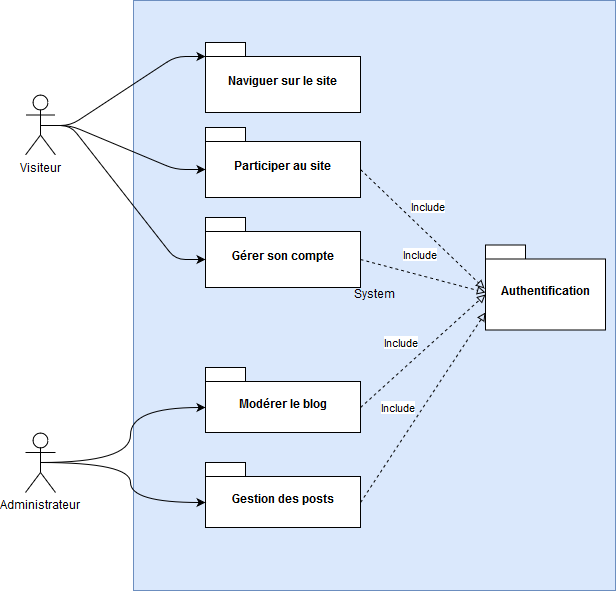

The diagram above was exported from draw.io. Its source (the exported page's mxGraphModel, read from the mxfile embedded in the PNG):
<mxGraphModel dx="1394" dy="793" grid="1" gridSize="10" guides="1" tooltips="1" connect="1" arrows="1" fold="1" page="1" pageScale="1" pageWidth="827" pageHeight="1169" math="0" shadow="0">
  <root>
    <mxCell id="0" />
    <mxCell id="1" parent="0" />
    <mxCell id="B2cS65P2ODoYleGxdp1N-1" value="System" style="html=1;fillColor=#dae8fc;strokeColor=#6c8ebf;" parent="1" vertex="1">
      <mxGeometry x="208" y="78" width="482" height="590" as="geometry" />
    </mxCell>
    <mxCell id="1v60WkKLqDKGVKpwA0Hq-8" style="edgeStyle=orthogonalEdgeStyle;rounded=0;orthogonalLoop=1;jettySize=auto;html=1;exitX=0.5;exitY=0.5;exitDx=0;exitDy=0;exitPerimeter=0;entryX=0;entryY=0;entryDx=0;entryDy=39.5;entryPerimeter=0;curved=1;" parent="1" source="B2cS65P2ODoYleGxdp1N-2" target="1v60WkKLqDKGVKpwA0Hq-3" edge="1">
      <mxGeometry relative="1" as="geometry" />
    </mxCell>
    <mxCell id="B2cS65P2ODoYleGxdp1N-2" value="Administrateur" style="shape=umlActor;verticalLabelPosition=bottom;labelBackgroundColor=#ffffff;verticalAlign=top;html=1;fillColor=#ffffff;strokeColor=#000000;" parent="1" vertex="1">
      <mxGeometry x="100" y="510" width="30" height="60" as="geometry" />
    </mxCell>
    <mxCell id="B2cS65P2ODoYleGxdp1N-23" style="edgeStyle=entityRelationEdgeStyle;rounded=1;orthogonalLoop=1;jettySize=auto;html=1;exitX=0.5;exitY=0.5;exitDx=0;exitDy=0;exitPerimeter=0;strokeColor=#000000;entryX=0;entryY=0;entryDx=0;entryDy=14;entryPerimeter=0;" parent="1" source="B2cS65P2ODoYleGxdp1N-3" target="B2cS65P2ODoYleGxdp1N-18" edge="1">
      <mxGeometry relative="1" as="geometry" />
    </mxCell>
    <mxCell id="B2cS65P2ODoYleGxdp1N-3" value="Visiteur" style="shape=umlActor;verticalLabelPosition=bottom;labelBackgroundColor=#ffffff;verticalAlign=top;html=1;" parent="1" vertex="1">
      <mxGeometry x="100" y="172.5" width="30" height="60" as="geometry" />
    </mxCell>
    <mxCell id="B2cS65P2ODoYleGxdp1N-18" value="Naviguer sur le site" style="shape=folder;fontStyle=1;spacingTop=10;tabWidth=40;tabHeight=14;tabPosition=left;html=1;" parent="1" vertex="1">
      <mxGeometry x="280" y="120" width="155" height="70" as="geometry" />
    </mxCell>
    <mxCell id="1v60WkKLqDKGVKpwA0Hq-3" value="Modérer le blog" style="shape=folder;fontStyle=1;spacingTop=10;tabWidth=40;tabHeight=14;tabPosition=left;html=1;" parent="1" vertex="1">
      <mxGeometry x="280" y="445" width="155" height="65" as="geometry" />
    </mxCell>
    <mxCell id="IYRnA1zpvWktSX5NkA6H-1" value="Authentification" style="shape=folder;fontStyle=1;spacingTop=10;tabWidth=40;tabHeight=14;tabPosition=left;html=1;" parent="1" vertex="1">
      <mxGeometry x="560" y="322.5" width="120" height="85" as="geometry" />
    </mxCell>
    <mxCell id="IYRnA1zpvWktSX5NkA6H-6" value="Include" style="endArrow=block;endFill=0;html=1;dashed=1;exitX=0;exitY=0;exitDx=155;exitDy=39.5;exitPerimeter=0;entryX=0;entryY=0;entryDx=0;entryDy=49.5;entryPerimeter=0;" parent="1" source="1v60WkKLqDKGVKpwA0Hq-3" target="IYRnA1zpvWktSX5NkA6H-1" edge="1">
      <mxGeometry x="-0.125" y="20" width="160" relative="1" as="geometry">
        <mxPoint x="449" y="350" as="sourcePoint" />
        <mxPoint x="584" y="355" as="targetPoint" />
        <mxPoint y="1" as="offset" />
      </mxGeometry>
    </mxCell>
    <mxCell id="IYRnA1zpvWktSX5NkA6H-7" value="Include" style="endArrow=block;endFill=0;html=1;dashed=1;exitX=0;exitY=0;exitDx=155;exitDy=42;exitPerimeter=0;entryX=-0.008;entryY=0.506;entryDx=0;entryDy=0;entryPerimeter=0;" parent="1" source="oLjos_Cxy3xLwCTcTvJw-4" target="IYRnA1zpvWktSX5NkA6H-1" edge="1">
      <mxGeometry x="-0.125" y="20" width="160" relative="1" as="geometry">
        <mxPoint x="470" y="167.5" as="sourcePoint" />
        <mxPoint x="595" y="252.5" as="targetPoint" />
        <mxPoint y="1" as="offset" />
      </mxGeometry>
    </mxCell>
    <mxCell id="oLjos_Cxy3xLwCTcTvJw-4" value="Participer au site" style="shape=folder;fontStyle=1;spacingTop=10;tabWidth=40;tabHeight=14;tabPosition=left;html=1;" vertex="1" parent="1">
      <mxGeometry x="280" y="205" width="155" height="70" as="geometry" />
    </mxCell>
    <mxCell id="oLjos_Cxy3xLwCTcTvJw-5" value="Gérer son compte" style="shape=folder;fontStyle=1;spacingTop=10;tabWidth=40;tabHeight=14;tabPosition=left;html=1;" vertex="1" parent="1">
      <mxGeometry x="280" y="295" width="155" height="70" as="geometry" />
    </mxCell>
    <mxCell id="oLjos_Cxy3xLwCTcTvJw-6" value="Gestion des posts" style="shape=folder;fontStyle=1;spacingTop=10;tabWidth=40;tabHeight=14;tabPosition=left;html=1;" vertex="1" parent="1">
      <mxGeometry x="280" y="540" width="155" height="65" as="geometry" />
    </mxCell>
    <mxCell id="oLjos_Cxy3xLwCTcTvJw-7" value="Include" style="endArrow=block;endFill=0;html=1;dashed=1;exitX=0;exitY=0;exitDx=155;exitDy=39.5;exitPerimeter=0;entryX=0;entryY=0;entryDx=0;entryDy=67.25;entryPerimeter=0;" edge="1" parent="1" source="oLjos_Cxy3xLwCTcTvJw-6" target="IYRnA1zpvWktSX5NkA6H-1">
      <mxGeometry x="-0.125" y="20" width="160" relative="1" as="geometry">
        <mxPoint x="460" y="558" as="sourcePoint" />
        <mxPoint x="585" y="445" as="targetPoint" />
        <mxPoint y="1" as="offset" />
      </mxGeometry>
    </mxCell>
    <mxCell id="oLjos_Cxy3xLwCTcTvJw-8" value="Include" style="endArrow=block;endFill=0;html=1;dashed=1;exitX=0;exitY=0;exitDx=155;exitDy=42;exitPerimeter=0;" edge="1" parent="1" source="oLjos_Cxy3xLwCTcTvJw-5">
      <mxGeometry x="-0.125" y="20" width="160" relative="1" as="geometry">
        <mxPoint x="430" y="275" as="sourcePoint" />
        <mxPoint x="560" y="370" as="targetPoint" />
        <mxPoint y="1" as="offset" />
      </mxGeometry>
    </mxCell>
    <mxCell id="oLjos_Cxy3xLwCTcTvJw-9" style="edgeStyle=orthogonalEdgeStyle;rounded=0;orthogonalLoop=1;jettySize=auto;html=1;exitX=0.5;exitY=0.5;exitDx=0;exitDy=0;exitPerimeter=0;entryX=0;entryY=0;entryDx=0;entryDy=39.5;entryPerimeter=0;curved=1;" edge="1" parent="1" source="B2cS65P2ODoYleGxdp1N-2" target="oLjos_Cxy3xLwCTcTvJw-6">
      <mxGeometry relative="1" as="geometry">
        <mxPoint x="125" y="550" as="sourcePoint" />
        <mxPoint x="290" y="495" as="targetPoint" />
      </mxGeometry>
    </mxCell>
    <mxCell id="oLjos_Cxy3xLwCTcTvJw-10" style="edgeStyle=entityRelationEdgeStyle;rounded=1;orthogonalLoop=1;jettySize=auto;html=1;exitX=0.5;exitY=0.5;exitDx=0;exitDy=0;exitPerimeter=0;strokeColor=#000000;entryX=0;entryY=0;entryDx=0;entryDy=42;entryPerimeter=0;" edge="1" parent="1" source="B2cS65P2ODoYleGxdp1N-3" target="oLjos_Cxy3xLwCTcTvJw-4">
      <mxGeometry relative="1" as="geometry">
        <mxPoint x="125" y="213" as="sourcePoint" />
        <mxPoint x="290" y="144" as="targetPoint" />
      </mxGeometry>
    </mxCell>
    <mxCell id="oLjos_Cxy3xLwCTcTvJw-11" style="edgeStyle=entityRelationEdgeStyle;rounded=1;orthogonalLoop=1;jettySize=auto;html=1;exitX=0.5;exitY=0.5;exitDx=0;exitDy=0;exitPerimeter=0;strokeColor=#000000;entryX=0;entryY=0;entryDx=0;entryDy=42;entryPerimeter=0;" edge="1" parent="1" source="B2cS65P2ODoYleGxdp1N-3" target="oLjos_Cxy3xLwCTcTvJw-5">
      <mxGeometry relative="1" as="geometry">
        <mxPoint x="125" y="213" as="sourcePoint" />
        <mxPoint x="290" y="257" as="targetPoint" />
      </mxGeometry>
    </mxCell>
  </root>
</mxGraphModel>